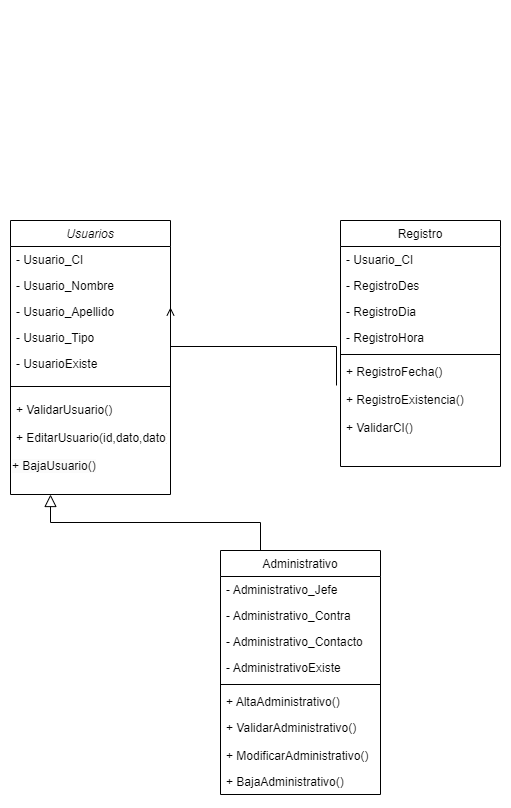

The diagram above was exported from draw.io. Its source (the exported page's mxGraphModel, read from the mxfile embedded in the PNG):
<mxGraphModel dx="880" dy="446" grid="1" gridSize="10" guides="1" tooltips="1" connect="1" arrows="1" fold="1" page="1" pageScale="1" pageWidth="827" pageHeight="1169" math="0" shadow="0">
  <root>
    <mxCell id="0" />
    <mxCell id="1" parent="0" />
    <mxCell id="CIf25obiuGzl5LQpBsaG-1" value="" style="shape=tableRow;horizontal=0;startSize=0;swimlaneHead=0;swimlaneBody=0;fillColor=none;collapsible=0;dropTarget=0;points=[[0,0.5],[1,0.5]];portConstraint=eastwest;top=0;left=0;right=0;bottom=0;" vertex="1" parent="1">
      <mxGeometry x="410" y="70" width="280" height="30" as="geometry" />
    </mxCell>
    <mxCell id="CIf25obiuGzl5LQpBsaG-2" value="" style="shape=partialRectangle;connectable=0;fillColor=none;top=0;left=0;bottom=0;right=0;editable=1;overflow=hidden;" vertex="1" parent="CIf25obiuGzl5LQpBsaG-1">
      <mxGeometry width="30" height="30" as="geometry">
        <mxRectangle width="30" height="30" as="alternateBounds" />
      </mxGeometry>
    </mxCell>
    <mxCell id="CIf25obiuGzl5LQpBsaG-4" value="Usuarios" style="swimlane;fontStyle=2;align=center;verticalAlign=top;childLayout=stackLayout;horizontal=1;startSize=26;horizontalStack=0;resizeParent=1;resizeLast=0;collapsible=1;marginBottom=0;rounded=0;shadow=0;strokeWidth=1;" vertex="1" parent="1">
      <mxGeometry x="350" y="280" width="160" height="274" as="geometry">
        <mxRectangle x="220" y="100" width="160" height="26" as="alternateBounds" />
      </mxGeometry>
    </mxCell>
    <mxCell id="CIf25obiuGzl5LQpBsaG-5" value="- Usuario_CI&#10;" style="text;align=left;verticalAlign=top;spacingLeft=4;spacingRight=4;overflow=hidden;rotatable=0;points=[[0,0.5],[1,0.5]];portConstraint=eastwest;" vertex="1" parent="CIf25obiuGzl5LQpBsaG-4">
      <mxGeometry y="26" width="160" height="26" as="geometry" />
    </mxCell>
    <mxCell id="CIf25obiuGzl5LQpBsaG-6" value="- Usuario_Nombre" style="text;align=left;verticalAlign=top;spacingLeft=4;spacingRight=4;overflow=hidden;rotatable=0;points=[[0,0.5],[1,0.5]];portConstraint=eastwest;" vertex="1" parent="CIf25obiuGzl5LQpBsaG-4">
      <mxGeometry y="52" width="160" height="26" as="geometry" />
    </mxCell>
    <mxCell id="CIf25obiuGzl5LQpBsaG-7" value="- Usuario_Apellido" style="text;align=left;verticalAlign=top;spacingLeft=4;spacingRight=4;overflow=hidden;rotatable=0;points=[[0,0.5],[1,0.5]];portConstraint=eastwest;rounded=0;shadow=0;html=0;" vertex="1" parent="CIf25obiuGzl5LQpBsaG-4">
      <mxGeometry y="78" width="160" height="26" as="geometry" />
    </mxCell>
    <mxCell id="CIf25obiuGzl5LQpBsaG-8" value="- Usuario_Tipo" style="text;align=left;verticalAlign=top;spacingLeft=4;spacingRight=4;overflow=hidden;rotatable=0;points=[[0,0.5],[1,0.5]];portConstraint=eastwest;rounded=0;shadow=0;html=0;" vertex="1" parent="CIf25obiuGzl5LQpBsaG-4">
      <mxGeometry y="104" width="160" height="26" as="geometry" />
    </mxCell>
    <mxCell id="3Is0dutldIuJncuVDFZZ-1" value="- UsuarioExiste" style="text;align=left;verticalAlign=top;spacingLeft=4;spacingRight=4;overflow=hidden;rotatable=0;points=[[0,0.5],[1,0.5]];portConstraint=eastwest;rounded=0;shadow=0;html=0;" vertex="1" parent="CIf25obiuGzl5LQpBsaG-4">
      <mxGeometry y="130" width="160" height="26" as="geometry" />
    </mxCell>
    <mxCell id="CIf25obiuGzl5LQpBsaG-9" value="" style="line;html=1;strokeWidth=1;align=left;verticalAlign=middle;spacingTop=-1;spacingLeft=3;spacingRight=3;rotatable=0;labelPosition=right;points=[];portConstraint=eastwest;fillColor=none;" vertex="1" parent="CIf25obiuGzl5LQpBsaG-4">
      <mxGeometry y="156" width="160" height="20" as="geometry" />
    </mxCell>
    <mxCell id="CIf25obiuGzl5LQpBsaG-10" value="+ ValidarUsuario()&#10;" style="text;align=left;verticalAlign=top;spacingLeft=4;spacingRight=4;overflow=hidden;rotatable=0;points=[[0,0.5],[1,0.5]];portConstraint=eastwest;rounded=0;shadow=0;html=0;" vertex="1" parent="CIf25obiuGzl5LQpBsaG-4">
      <mxGeometry y="176" width="160" height="28" as="geometry" />
    </mxCell>
    <mxCell id="CIf25obiuGzl5LQpBsaG-11" value="+ EditarUsuario(id,dato,dato)&#10;" style="text;align=left;verticalAlign=top;spacingLeft=4;spacingRight=4;overflow=hidden;rotatable=0;points=[[0,0.5],[1,0.5]];portConstraint=eastwest;rounded=0;shadow=0;html=0;" vertex="1" parent="CIf25obiuGzl5LQpBsaG-4">
      <mxGeometry y="204" width="160" height="28" as="geometry" />
    </mxCell>
    <mxCell id="3Is0dutldIuJncuVDFZZ-5" value="&lt;span style=&quot;color: rgb(0, 0, 0); font-family: Helvetica; font-size: 12px; font-style: normal; font-variant-ligatures: normal; font-variant-caps: normal; font-weight: 400; letter-spacing: normal; orphans: 2; text-align: left; text-indent: 0px; text-transform: none; widows: 2; word-spacing: 0px; -webkit-text-stroke-width: 0px; background-color: rgb(251, 251, 251); text-decoration-thickness: initial; text-decoration-style: initial; text-decoration-color: initial; float: none; display: inline !important;&quot;&gt;+ BajaUsuario()&lt;/span&gt;" style="text;whiteSpace=wrap;html=1;" vertex="1" parent="CIf25obiuGzl5LQpBsaG-4">
      <mxGeometry y="232" width="160" height="42" as="geometry" />
    </mxCell>
    <mxCell id="CIf25obiuGzl5LQpBsaG-12" value="Registro" style="swimlane;fontStyle=0;align=center;verticalAlign=top;childLayout=stackLayout;horizontal=1;startSize=26;horizontalStack=0;resizeParent=1;resizeLast=0;collapsible=1;marginBottom=0;rounded=0;shadow=0;strokeWidth=1;" vertex="1" parent="1">
      <mxGeometry x="680" y="280" width="160" height="246" as="geometry">
        <mxRectangle x="550" y="140" width="160" height="26" as="alternateBounds" />
      </mxGeometry>
    </mxCell>
    <mxCell id="3Is0dutldIuJncuVDFZZ-6" value="- Usuario_CI&#10;" style="text;align=left;verticalAlign=top;spacingLeft=4;spacingRight=4;overflow=hidden;rotatable=0;points=[[0,0.5],[1,0.5]];portConstraint=eastwest;" vertex="1" parent="CIf25obiuGzl5LQpBsaG-12">
      <mxGeometry y="26" width="160" height="26" as="geometry" />
    </mxCell>
    <mxCell id="CIf25obiuGzl5LQpBsaG-13" value="- RegistroDes" style="text;align=left;verticalAlign=top;spacingLeft=4;spacingRight=4;overflow=hidden;rotatable=0;points=[[0,0.5],[1,0.5]];portConstraint=eastwest;rounded=0;shadow=0;html=0;" vertex="1" parent="CIf25obiuGzl5LQpBsaG-12">
      <mxGeometry y="52" width="160" height="26" as="geometry" />
    </mxCell>
    <mxCell id="hSCcdTSVi7zIyVbpa1yI-1" value="- RegistroDia" style="text;align=left;verticalAlign=top;spacingLeft=4;spacingRight=4;overflow=hidden;rotatable=0;points=[[0,0.5],[1,0.5]];portConstraint=eastwest;rounded=0;shadow=0;html=0;" vertex="1" parent="CIf25obiuGzl5LQpBsaG-12">
      <mxGeometry y="78" width="160" height="26" as="geometry" />
    </mxCell>
    <mxCell id="hSCcdTSVi7zIyVbpa1yI-2" value="- RegistroHora" style="text;align=left;verticalAlign=top;spacingLeft=4;spacingRight=4;overflow=hidden;rotatable=0;points=[[0,0.5],[1,0.5]];portConstraint=eastwest;rounded=0;shadow=0;html=0;" vertex="1" parent="CIf25obiuGzl5LQpBsaG-12">
      <mxGeometry y="104" width="160" height="26" as="geometry" />
    </mxCell>
    <mxCell id="CIf25obiuGzl5LQpBsaG-14" value="" style="line;html=1;strokeWidth=1;align=left;verticalAlign=middle;spacingTop=-1;spacingLeft=3;spacingRight=3;rotatable=0;labelPosition=right;points=[];portConstraint=eastwest;" vertex="1" parent="CIf25obiuGzl5LQpBsaG-12">
      <mxGeometry y="130" width="160" height="8" as="geometry" />
    </mxCell>
    <mxCell id="CIf25obiuGzl5LQpBsaG-15" value="+ RegistroFecha()&#10;" style="text;align=left;verticalAlign=top;spacingLeft=4;spacingRight=4;overflow=hidden;rotatable=0;points=[[0,0.5],[1,0.5]];portConstraint=eastwest;rounded=0;shadow=0;html=0;" vertex="1" parent="CIf25obiuGzl5LQpBsaG-12">
      <mxGeometry y="138" width="160" height="28" as="geometry" />
    </mxCell>
    <mxCell id="CIf25obiuGzl5LQpBsaG-16" value="+ RegistroExistencia()" style="text;align=left;verticalAlign=top;spacingLeft=4;spacingRight=4;overflow=hidden;rotatable=0;points=[[0,0.5],[1,0.5]];portConstraint=eastwest;rounded=0;shadow=0;html=0;" vertex="1" parent="CIf25obiuGzl5LQpBsaG-12">
      <mxGeometry y="166" width="160" height="28" as="geometry" />
    </mxCell>
    <mxCell id="CIf25obiuGzl5LQpBsaG-17" value="+ ValidarCI()&#10;" style="text;align=left;verticalAlign=top;spacingLeft=4;spacingRight=4;overflow=hidden;rotatable=0;points=[[0,0.5],[1,0.5]];portConstraint=eastwest;rounded=0;shadow=0;html=0;" vertex="1" parent="CIf25obiuGzl5LQpBsaG-12">
      <mxGeometry y="194" width="160" height="26" as="geometry" />
    </mxCell>
    <mxCell id="CIf25obiuGzl5LQpBsaG-18" value="" style="endArrow=open;shadow=0;strokeWidth=1;rounded=0;endFill=1;edgeStyle=elbowEdgeStyle;elbow=vertical;exitX=-0.025;exitY=0.964;exitDx=0;exitDy=0;exitPerimeter=0;" edge="1" parent="1" source="CIf25obiuGzl5LQpBsaG-15">
      <mxGeometry x="0.5" y="41" relative="1" as="geometry">
        <mxPoint x="500" y="388" as="sourcePoint" />
        <mxPoint x="510" y="367" as="targetPoint" />
        <mxPoint x="-40" y="32" as="offset" />
      </mxGeometry>
    </mxCell>
    <mxCell id="CIf25obiuGzl5LQpBsaG-19" value="" style="endArrow=block;endSize=10;endFill=0;shadow=0;strokeWidth=1;rounded=0;edgeStyle=elbowEdgeStyle;elbow=vertical;exitX=0.25;exitY=0;exitDx=0;exitDy=0;entryX=0.25;entryY=1;entryDx=0;entryDy=0;" edge="1" parent="1" source="CIf25obiuGzl5LQpBsaG-21" target="CIf25obiuGzl5LQpBsaG-4">
      <mxGeometry width="160" relative="1" as="geometry">
        <mxPoint x="330" y="640" as="sourcePoint" />
        <mxPoint x="360" y="550" as="targetPoint" />
      </mxGeometry>
    </mxCell>
    <mxCell id="CIf25obiuGzl5LQpBsaG-20" value="&lt;pre style=&quot;line-height: 100%;&quot;&gt;&lt;br&gt;&lt;/pre&gt;" style="edgeLabel;html=1;align=center;verticalAlign=middle;resizable=0;points=[];" vertex="1" connectable="0" parent="CIf25obiuGzl5LQpBsaG-19">
      <mxGeometry x="0.7451" y="-1" relative="1" as="geometry">
        <mxPoint x="99" y="-18" as="offset" />
      </mxGeometry>
    </mxCell>
    <mxCell id="CIf25obiuGzl5LQpBsaG-21" value="Administrativo" style="swimlane;fontStyle=0;align=center;verticalAlign=top;childLayout=stackLayout;horizontal=1;startSize=26;horizontalStack=0;resizeParent=1;resizeLast=0;collapsible=1;marginBottom=0;rounded=0;shadow=0;strokeWidth=1;" vertex="1" parent="1">
      <mxGeometry x="560" y="610" width="160" height="244" as="geometry">
        <mxRectangle x="550" y="140" width="160" height="26" as="alternateBounds" />
      </mxGeometry>
    </mxCell>
    <mxCell id="CIf25obiuGzl5LQpBsaG-22" value="- Administrativo_Jefe" style="text;align=left;verticalAlign=top;spacingLeft=4;spacingRight=4;overflow=hidden;rotatable=0;points=[[0,0.5],[1,0.5]];portConstraint=eastwest;" vertex="1" parent="CIf25obiuGzl5LQpBsaG-21">
      <mxGeometry y="26" width="160" height="26" as="geometry" />
    </mxCell>
    <mxCell id="CIf25obiuGzl5LQpBsaG-23" value="- Administrativo_Contra" style="text;align=left;verticalAlign=top;spacingLeft=4;spacingRight=4;overflow=hidden;rotatable=0;points=[[0,0.5],[1,0.5]];portConstraint=eastwest;rounded=0;shadow=0;html=0;" vertex="1" parent="CIf25obiuGzl5LQpBsaG-21">
      <mxGeometry y="52" width="160" height="26" as="geometry" />
    </mxCell>
    <mxCell id="CIf25obiuGzl5LQpBsaG-24" value="- Administrativo_Contacto" style="text;align=left;verticalAlign=top;spacingLeft=4;spacingRight=4;overflow=hidden;rotatable=0;points=[[0,0.5],[1,0.5]];portConstraint=eastwest;rounded=0;shadow=0;html=0;" vertex="1" parent="CIf25obiuGzl5LQpBsaG-21">
      <mxGeometry y="78" width="160" height="26" as="geometry" />
    </mxCell>
    <mxCell id="3Is0dutldIuJncuVDFZZ-3" value="- AdministrativoExiste" style="text;align=left;verticalAlign=top;spacingLeft=4;spacingRight=4;overflow=hidden;rotatable=0;points=[[0,0.5],[1,0.5]];portConstraint=eastwest;rounded=0;shadow=0;html=0;" vertex="1" parent="CIf25obiuGzl5LQpBsaG-21">
      <mxGeometry y="104" width="160" height="26" as="geometry" />
    </mxCell>
    <mxCell id="CIf25obiuGzl5LQpBsaG-25" value="" style="line;html=1;strokeWidth=1;align=left;verticalAlign=middle;spacingTop=-1;spacingLeft=3;spacingRight=3;rotatable=0;labelPosition=right;points=[];portConstraint=eastwest;" vertex="1" parent="CIf25obiuGzl5LQpBsaG-21">
      <mxGeometry y="130" width="160" height="8" as="geometry" />
    </mxCell>
    <mxCell id="CIf25obiuGzl5LQpBsaG-26" value="+ AltaAdministrativo()" style="text;align=left;verticalAlign=top;spacingLeft=4;spacingRight=4;overflow=hidden;rotatable=0;points=[[0,0.5],[1,0.5]];portConstraint=eastwest;" vertex="1" parent="CIf25obiuGzl5LQpBsaG-21">
      <mxGeometry y="138" width="160" height="26" as="geometry" />
    </mxCell>
    <mxCell id="3Is0dutldIuJncuVDFZZ-4" value="+ ValidarAdministrativo()&#10;" style="text;align=left;verticalAlign=top;spacingLeft=4;spacingRight=4;overflow=hidden;rotatable=0;points=[[0,0.5],[1,0.5]];portConstraint=eastwest;rounded=0;shadow=0;html=0;" vertex="1" parent="CIf25obiuGzl5LQpBsaG-21">
      <mxGeometry y="164" width="160" height="28" as="geometry" />
    </mxCell>
    <mxCell id="CIf25obiuGzl5LQpBsaG-27" value="+ ModificarAdministrativo()" style="text;align=left;verticalAlign=top;spacingLeft=4;spacingRight=4;overflow=hidden;rotatable=0;points=[[0,0.5],[1,0.5]];portConstraint=eastwest;" vertex="1" parent="CIf25obiuGzl5LQpBsaG-21">
      <mxGeometry y="192" width="160" height="26" as="geometry" />
    </mxCell>
    <mxCell id="CIf25obiuGzl5LQpBsaG-28" value="+ BajaAdministrativo()" style="text;align=left;verticalAlign=top;spacingLeft=4;spacingRight=4;overflow=hidden;rotatable=0;points=[[0,0.5],[1,0.5]];portConstraint=eastwest;" vertex="1" parent="CIf25obiuGzl5LQpBsaG-21">
      <mxGeometry y="218" width="160" height="26" as="geometry" />
    </mxCell>
  </root>
</mxGraphModel>